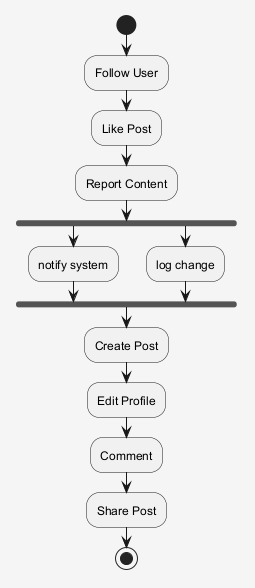

The diagram above was rendered by PlantUML. Its source (embedded in the PNG):
@startuml
skinparam shadowing false
skinparam backgroundColor #F5F5F5
start
:Follow User;
:Like Post;
:Report Content;
fork
:notify system;
fork again
:log change;
end fork
:Create Post;
:Edit Profile;
:Comment;
:Share Post;
stop
@enduml